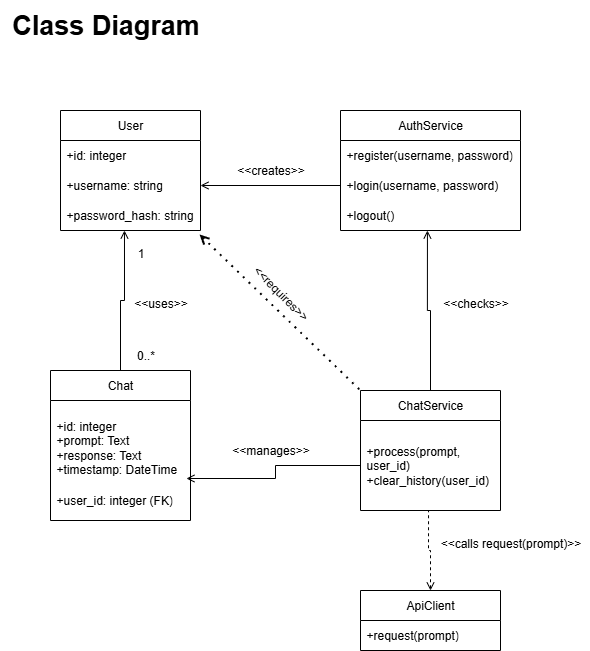

The diagram above was exported from draw.io. Its source (the exported page's mxGraphModel, read from the mxfile embedded in the PNG):
<mxGraphModel dx="742" dy="1113" grid="1" gridSize="10" guides="1" tooltips="1" connect="1" arrows="1" fold="1" page="1" pageScale="1" pageWidth="2336" pageHeight="1654" math="0" shadow="0">
  <root>
    <mxCell id="0" />
    <mxCell id="1" parent="0" />
    <mxCell id="drs7iyte9ZITYH3PKr9W-1" value="User" style="swimlane;fontStyle=0;childLayout=stackLayout;horizontal=1;startSize=30;horizontalStack=0;resizeParent=1;resizeParentMax=0;resizeLast=0;collapsible=1;marginBottom=0;whiteSpace=wrap;html=1;" vertex="1" parent="1">
      <mxGeometry x="150" y="370" width="140" height="120" as="geometry" />
    </mxCell>
    <mxCell id="drs7iyte9ZITYH3PKr9W-2" value="+id: integer" style="text;strokeColor=none;fillColor=none;align=left;verticalAlign=middle;spacingLeft=4;spacingRight=4;overflow=hidden;points=[[0,0.5],[1,0.5]];portConstraint=eastwest;rotatable=0;whiteSpace=wrap;html=1;" vertex="1" parent="drs7iyte9ZITYH3PKr9W-1">
      <mxGeometry y="30" width="140" height="30" as="geometry" />
    </mxCell>
    <mxCell id="drs7iyte9ZITYH3PKr9W-3" value="+username: string" style="text;strokeColor=none;fillColor=none;align=left;verticalAlign=middle;spacingLeft=4;spacingRight=4;overflow=hidden;points=[[0,0.5],[1,0.5]];portConstraint=eastwest;rotatable=0;whiteSpace=wrap;html=1;" vertex="1" parent="drs7iyte9ZITYH3PKr9W-1">
      <mxGeometry y="60" width="140" height="30" as="geometry" />
    </mxCell>
    <mxCell id="drs7iyte9ZITYH3PKr9W-4" value="+password_hash: string" style="text;strokeColor=none;fillColor=none;align=left;verticalAlign=middle;spacingLeft=4;spacingRight=4;overflow=hidden;points=[[0,0.5],[1,0.5]];portConstraint=eastwest;rotatable=0;whiteSpace=wrap;html=1;" vertex="1" parent="drs7iyte9ZITYH3PKr9W-1">
      <mxGeometry y="90" width="140" height="30" as="geometry" />
    </mxCell>
    <mxCell id="drs7iyte9ZITYH3PKr9W-5" value="Chat" style="swimlane;fontStyle=0;childLayout=stackLayout;horizontal=1;startSize=30;horizontalStack=0;resizeParent=1;resizeParentMax=0;resizeLast=0;collapsible=1;marginBottom=0;whiteSpace=wrap;html=1;" vertex="1" parent="1">
      <mxGeometry x="140" y="630" width="140" height="150" as="geometry" />
    </mxCell>
    <mxCell id="drs7iyte9ZITYH3PKr9W-6" value="&lt;br&gt;&lt;div&gt;+id: integer&lt;/div&gt;&lt;div&gt;+prompt: Text&lt;div&gt;+response: Text&lt;/div&gt;&lt;div&gt;+timestamp: DateTime&lt;/div&gt;&lt;/div&gt;" style="text;strokeColor=none;fillColor=none;align=left;verticalAlign=middle;spacingLeft=4;spacingRight=4;overflow=hidden;points=[[0,0.5],[1,0.5]];portConstraint=eastwest;rotatable=0;whiteSpace=wrap;html=1;" vertex="1" parent="drs7iyte9ZITYH3PKr9W-5">
      <mxGeometry y="30" width="140" height="80" as="geometry" />
    </mxCell>
    <mxCell id="drs7iyte9ZITYH3PKr9W-7" value="+user_id: integer (FK)" style="text;strokeColor=none;fillColor=none;align=left;verticalAlign=middle;spacingLeft=4;spacingRight=4;overflow=hidden;points=[[0,0.5],[1,0.5]];portConstraint=eastwest;rotatable=0;whiteSpace=wrap;html=1;" vertex="1" parent="drs7iyte9ZITYH3PKr9W-5">
      <mxGeometry y="110" width="140" height="40" as="geometry" />
    </mxCell>
    <mxCell id="drs7iyte9ZITYH3PKr9W-9" value="AuthService" style="swimlane;fontStyle=0;childLayout=stackLayout;horizontal=1;startSize=30;horizontalStack=0;resizeParent=1;resizeParentMax=0;resizeLast=0;collapsible=1;marginBottom=0;whiteSpace=wrap;html=1;" vertex="1" parent="1">
      <mxGeometry x="430" y="370" width="180" height="120" as="geometry" />
    </mxCell>
    <mxCell id="drs7iyte9ZITYH3PKr9W-10" value="+register(username, password)" style="text;strokeColor=none;fillColor=none;align=left;verticalAlign=middle;spacingLeft=4;spacingRight=4;overflow=hidden;points=[[0,0.5],[1,0.5]];portConstraint=eastwest;rotatable=0;whiteSpace=wrap;html=1;" vertex="1" parent="drs7iyte9ZITYH3PKr9W-9">
      <mxGeometry y="30" width="180" height="30" as="geometry" />
    </mxCell>
    <mxCell id="drs7iyte9ZITYH3PKr9W-11" value="+login(username, password)" style="text;strokeColor=none;fillColor=none;align=left;verticalAlign=middle;spacingLeft=4;spacingRight=4;overflow=hidden;points=[[0,0.5],[1,0.5]];portConstraint=eastwest;rotatable=0;whiteSpace=wrap;html=1;" vertex="1" parent="drs7iyte9ZITYH3PKr9W-9">
      <mxGeometry y="60" width="180" height="30" as="geometry" />
    </mxCell>
    <mxCell id="drs7iyte9ZITYH3PKr9W-12" value="+logout()" style="text;strokeColor=none;fillColor=none;align=left;verticalAlign=middle;spacingLeft=4;spacingRight=4;overflow=hidden;points=[[0,0.5],[1,0.5]];portConstraint=eastwest;rotatable=0;whiteSpace=wrap;html=1;" vertex="1" parent="drs7iyte9ZITYH3PKr9W-9">
      <mxGeometry y="90" width="180" height="30" as="geometry" />
    </mxCell>
    <mxCell id="drs7iyte9ZITYH3PKr9W-13" value="ChatService" style="swimlane;fontStyle=0;childLayout=stackLayout;horizontal=1;startSize=30;horizontalStack=0;resizeParent=1;resizeParentMax=0;resizeLast=0;collapsible=1;marginBottom=0;whiteSpace=wrap;html=1;" vertex="1" parent="1">
      <mxGeometry x="450" y="650" width="140" height="120" as="geometry" />
    </mxCell>
    <mxCell id="drs7iyte9ZITYH3PKr9W-14" value="+process(prompt, user_id)&lt;div&gt;+clear_history(user_id)&lt;/div&gt;" style="text;strokeColor=none;fillColor=none;align=left;verticalAlign=middle;spacingLeft=4;spacingRight=4;overflow=hidden;points=[[0,0.5],[1,0.5]];portConstraint=eastwest;rotatable=0;whiteSpace=wrap;html=1;" vertex="1" parent="drs7iyte9ZITYH3PKr9W-13">
      <mxGeometry y="30" width="140" height="90" as="geometry" />
    </mxCell>
    <mxCell id="drs7iyte9ZITYH3PKr9W-17" value="ApiClient" style="swimlane;fontStyle=0;childLayout=stackLayout;horizontal=1;startSize=30;horizontalStack=0;resizeParent=1;resizeParentMax=0;resizeLast=0;collapsible=1;marginBottom=0;whiteSpace=wrap;html=1;" vertex="1" parent="1">
      <mxGeometry x="450" y="850" width="140" height="60" as="geometry" />
    </mxCell>
    <mxCell id="drs7iyte9ZITYH3PKr9W-18" value="+request(prompt)" style="text;strokeColor=none;fillColor=none;align=left;verticalAlign=middle;spacingLeft=4;spacingRight=4;overflow=hidden;points=[[0,0.5],[1,0.5]];portConstraint=eastwest;rotatable=0;whiteSpace=wrap;html=1;" vertex="1" parent="drs7iyte9ZITYH3PKr9W-17">
      <mxGeometry y="30" width="140" height="30" as="geometry" />
    </mxCell>
    <mxCell id="drs7iyte9ZITYH3PKr9W-21" style="edgeStyle=orthogonalEdgeStyle;rounded=0;orthogonalLoop=1;jettySize=auto;html=1;exitX=0;exitY=0.5;exitDx=0;exitDy=0;entryX=0.971;entryY=-0.05;entryDx=0;entryDy=0;entryPerimeter=0;endArrow=open;endFill=0;" edge="1" parent="1" source="drs7iyte9ZITYH3PKr9W-14" target="drs7iyte9ZITYH3PKr9W-7">
      <mxGeometry relative="1" as="geometry" />
    </mxCell>
    <mxCell id="drs7iyte9ZITYH3PKr9W-22" value="&amp;lt;&amp;lt;manages&amp;gt;&amp;gt;" style="text;html=1;align=center;verticalAlign=middle;resizable=0;points=[];autosize=1;strokeColor=none;fillColor=none;" vertex="1" parent="1">
      <mxGeometry x="310" y="695" width="100" height="30" as="geometry" />
    </mxCell>
    <mxCell id="drs7iyte9ZITYH3PKr9W-23" style="edgeStyle=orthogonalEdgeStyle;rounded=0;orthogonalLoop=1;jettySize=auto;html=1;exitX=0.5;exitY=0;exitDx=0;exitDy=0;entryX=0.457;entryY=1;entryDx=0;entryDy=0;entryPerimeter=0;endArrow=open;endFill=0;" edge="1" parent="1" source="drs7iyte9ZITYH3PKr9W-5" target="drs7iyte9ZITYH3PKr9W-4">
      <mxGeometry relative="1" as="geometry" />
    </mxCell>
    <mxCell id="drs7iyte9ZITYH3PKr9W-24" value="1" style="text;html=1;align=center;verticalAlign=middle;resizable=0;points=[];autosize=1;strokeColor=none;fillColor=none;" vertex="1" parent="1">
      <mxGeometry x="215" y="498" width="30" height="30" as="geometry" />
    </mxCell>
    <mxCell id="drs7iyte9ZITYH3PKr9W-25" value="0..*" style="text;html=1;align=center;verticalAlign=middle;resizable=0;points=[];autosize=1;strokeColor=none;fillColor=none;" vertex="1" parent="1">
      <mxGeometry x="215" y="600" width="40" height="30" as="geometry" />
    </mxCell>
    <mxCell id="drs7iyte9ZITYH3PKr9W-26" value="&amp;lt;&amp;lt;uses&amp;gt;&amp;gt;" style="text;html=1;align=center;verticalAlign=middle;resizable=0;points=[];autosize=1;strokeColor=none;fillColor=none;" vertex="1" parent="1">
      <mxGeometry x="210" y="548" width="80" height="30" as="geometry" />
    </mxCell>
    <mxCell id="drs7iyte9ZITYH3PKr9W-27" style="edgeStyle=orthogonalEdgeStyle;rounded=0;orthogonalLoop=1;jettySize=auto;html=1;exitX=0.5;exitY=0;exitDx=0;exitDy=0;entryX=0.486;entryY=1;entryDx=0;entryDy=0;entryPerimeter=0;startArrow=open;startFill=0;endArrow=none;endFill=0;dashed=1;" edge="1" parent="1" source="drs7iyte9ZITYH3PKr9W-17" target="drs7iyte9ZITYH3PKr9W-14">
      <mxGeometry relative="1" as="geometry" />
    </mxCell>
    <mxCell id="drs7iyte9ZITYH3PKr9W-28" value="&amp;lt;&amp;lt;calls request(prompt)&amp;gt;&amp;gt;" style="text;html=1;align=center;verticalAlign=middle;resizable=0;points=[];autosize=1;strokeColor=none;fillColor=none;" vertex="1" parent="1">
      <mxGeometry x="520" y="788" width="160" height="30" as="geometry" />
    </mxCell>
    <mxCell id="drs7iyte9ZITYH3PKr9W-29" style="edgeStyle=orthogonalEdgeStyle;rounded=0;orthogonalLoop=1;jettySize=auto;html=1;exitX=0.5;exitY=0;exitDx=0;exitDy=0;entryX=0.483;entryY=1;entryDx=0;entryDy=0;entryPerimeter=0;endArrow=open;endFill=0;" edge="1" parent="1" source="drs7iyte9ZITYH3PKr9W-13" target="drs7iyte9ZITYH3PKr9W-12">
      <mxGeometry relative="1" as="geometry" />
    </mxCell>
    <mxCell id="drs7iyte9ZITYH3PKr9W-30" value="&amp;lt;&amp;lt;checks&amp;gt;&amp;gt;" style="text;html=1;align=center;verticalAlign=middle;resizable=0;points=[];autosize=1;strokeColor=none;fillColor=none;" vertex="1" parent="1">
      <mxGeometry x="520" y="548" width="90" height="30" as="geometry" />
    </mxCell>
    <mxCell id="drs7iyte9ZITYH3PKr9W-32" value="" style="endArrow=none;dashed=1;html=1;dashPattern=1 3;strokeWidth=2;rounded=0;entryX=0;entryY=0;entryDx=0;entryDy=0;exitX=0.993;exitY=1.133;exitDx=0;exitDy=0;exitPerimeter=0;endFill=0;startArrow=open;startFill=0;" edge="1" parent="1" source="drs7iyte9ZITYH3PKr9W-4" target="drs7iyte9ZITYH3PKr9W-13">
      <mxGeometry width="50" height="50" relative="1" as="geometry">
        <mxPoint x="350" y="588" as="sourcePoint" />
        <mxPoint x="400" y="538" as="targetPoint" />
      </mxGeometry>
    </mxCell>
    <mxCell id="drs7iyte9ZITYH3PKr9W-35" value="&amp;lt;&amp;lt;requires&amp;gt;&amp;gt;" style="text;html=1;align=center;verticalAlign=middle;resizable=0;points=[];autosize=1;strokeColor=none;fillColor=none;rotation=45;" vertex="1" parent="1">
      <mxGeometry x="325" y="538" width="90" height="30" as="geometry" />
    </mxCell>
    <mxCell id="drs7iyte9ZITYH3PKr9W-37" style="edgeStyle=orthogonalEdgeStyle;rounded=0;orthogonalLoop=1;jettySize=auto;html=1;exitX=1;exitY=0.5;exitDx=0;exitDy=0;endArrow=none;endFill=0;startArrow=open;startFill=0;" edge="1" parent="1" source="drs7iyte9ZITYH3PKr9W-3" target="drs7iyte9ZITYH3PKr9W-11">
      <mxGeometry relative="1" as="geometry" />
    </mxCell>
    <mxCell id="drs7iyte9ZITYH3PKr9W-38" value="&amp;lt;&amp;lt;creates&amp;gt;&amp;gt;" style="text;html=1;align=center;verticalAlign=middle;resizable=0;points=[];autosize=1;strokeColor=none;fillColor=none;" vertex="1" parent="1">
      <mxGeometry x="315" y="415" width="90" height="30" as="geometry" />
    </mxCell>
    <mxCell id="drs7iyte9ZITYH3PKr9W-39" value="&lt;font style=&quot;font-size: 27px;&quot;&gt;&lt;b&gt;Class Diagram&lt;/b&gt;&lt;/font&gt;" style="text;html=1;align=center;verticalAlign=middle;resizable=0;points=[];autosize=1;strokeColor=none;fillColor=none;" vertex="1" parent="1">
      <mxGeometry x="90" y="260" width="210" height="50" as="geometry" />
    </mxCell>
  </root>
</mxGraphModel>